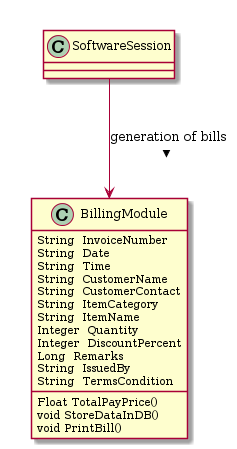

The diagram above was rendered by PlantUML. Its source (embedded in the PNG):
@startuml
class BillingModule {
String  InvoiceNumber
String  Date
String  Time
String  CustomerName
String  CustomerContact
String  ItemCategory
String  ItemName
Integer  Quantity
Integer  DiscountPercent
Long  Remarks
String  IssuedBy
String  TermsCondition
Float TotalPayPrice()
void StoreDataInDB()
void PrintBill()
}

class SoftwareSession {
}

SoftwareSession " " --> " " BillingModule : generation of bills >
@enduml